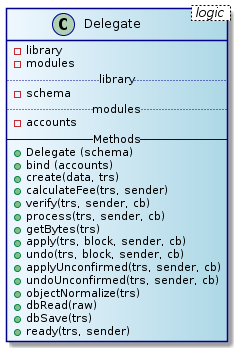

The diagram above was rendered by PlantUML. Its source (embedded in the PNG):
@startuml
skinparam class {
	BackgroundColor AliceBlue|LightBlue
	ArrowColor Black
	BorderColor DarkBlue
}
class Delegate < logic > {
  - library
  - modules
  .. library ..
  - schema
  .. modules ..
  - accounts
  -- Methods --
  + Delegate (schema)
  + bind (accounts)
  + create(data, trs)
  + calculateFee(trs, sender)
  + verify(trs, sender, cb)
  + process(trs, sender, cb)
  + getBytes(trs)
  + apply(trs, block, sender, cb)
  + undo(trs, block, sender, cb)
  + applyUnconfirmed(trs, sender, cb)
  + undoUnconfirmed(trs, sender, cb)
  + objectNormalize(trs)
  + dbRead(raw)
  + dbSave(trs)
  + ready(trs, sender)
}
@endtuml